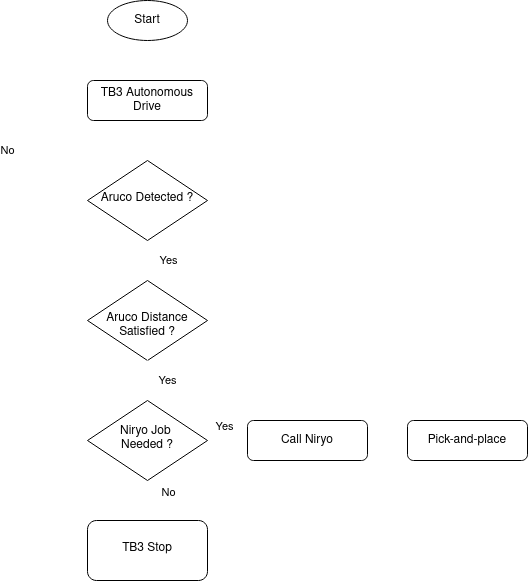

The diagram above was exported from draw.io. Its source (the exported page's mxGraphModel, read from the mxfile embedded in the PNG):
<mxGraphModel dx="951" dy="568" grid="1" gridSize="10" guides="1" tooltips="1" connect="1" arrows="1" fold="1" page="1" pageScale="1" pageWidth="827" pageHeight="1169" math="0" shadow="0">
  <root>
    <mxCell id="WIyWlLk6GJQsqaUBKTNV-0" />
    <mxCell id="WIyWlLk6GJQsqaUBKTNV-1" parent="WIyWlLk6GJQsqaUBKTNV-0" />
    <mxCell id="WIyWlLk6GJQsqaUBKTNV-2" value="" style="rounded=0;html=1;jettySize=auto;orthogonalLoop=1;fontSize=11;endArrow=block;endFill=0;endSize=8;strokeWidth=1;shadow=0;labelBackgroundColor=none;edgeStyle=orthogonalEdgeStyle;strokeColor=#ffffff;" parent="WIyWlLk6GJQsqaUBKTNV-1" source="WIyWlLk6GJQsqaUBKTNV-3" target="WIyWlLk6GJQsqaUBKTNV-6" edge="1">
      <mxGeometry relative="1" as="geometry" />
    </mxCell>
    <mxCell id="WIyWlLk6GJQsqaUBKTNV-3" value="TB3 Autonomous Drive" style="rounded=1;whiteSpace=wrap;html=1;fontSize=12;glass=0;strokeWidth=1;shadow=0;" parent="WIyWlLk6GJQsqaUBKTNV-1" vertex="1">
      <mxGeometry x="160" y="80" width="120" height="40" as="geometry" />
    </mxCell>
    <mxCell id="WIyWlLk6GJQsqaUBKTNV-5" value="&lt;span style=&quot;background-color: rgb(255, 255, 255);&quot;&gt;No&lt;/span&gt;" style="edgeStyle=orthogonalEdgeStyle;rounded=0;html=1;jettySize=auto;orthogonalLoop=1;fontSize=11;endArrow=block;endFill=0;endSize=8;strokeWidth=1;shadow=0;labelBackgroundColor=none;entryX=0;entryY=0.5;entryDx=0;entryDy=0;exitX=0;exitY=0.5;exitDx=0;exitDy=0;strokeColor=#ffffff;" parent="WIyWlLk6GJQsqaUBKTNV-1" source="WIyWlLk6GJQsqaUBKTNV-6" target="WIyWlLk6GJQsqaUBKTNV-3" edge="1">
      <mxGeometry y="10" relative="1" as="geometry">
        <mxPoint as="offset" />
        <mxPoint x="354" y="210" as="targetPoint" />
        <Array as="points">
          <mxPoint x="90" y="200" />
          <mxPoint x="90" y="100" />
        </Array>
      </mxGeometry>
    </mxCell>
    <mxCell id="zHqm7dRhO8coQoxGIwJJ-13" style="edgeStyle=orthogonalEdgeStyle;rounded=0;orthogonalLoop=1;jettySize=auto;html=1;exitX=0.5;exitY=1;exitDx=0;exitDy=0;entryX=0.5;entryY=0;entryDx=0;entryDy=0;endArrow=block;endFill=0;endSize=8;strokeColor=#ffffff;" edge="1" parent="WIyWlLk6GJQsqaUBKTNV-1" source="WIyWlLk6GJQsqaUBKTNV-6" target="WIyWlLk6GJQsqaUBKTNV-10">
      <mxGeometry relative="1" as="geometry" />
    </mxCell>
    <mxCell id="zHqm7dRhO8coQoxGIwJJ-32" value="Yes" style="edgeLabel;html=1;align=center;verticalAlign=middle;resizable=0;points=[];" vertex="1" connectable="0" parent="zHqm7dRhO8coQoxGIwJJ-13">
      <mxGeometry x="-0.0471" y="-2" relative="1" as="geometry">
        <mxPoint x="22" as="offset" />
      </mxGeometry>
    </mxCell>
    <mxCell id="WIyWlLk6GJQsqaUBKTNV-6" value="Aruco Detected ?" style="rhombus;whiteSpace=wrap;html=1;shadow=0;fontFamily=Helvetica;fontSize=12;align=center;strokeWidth=1;spacing=6;spacingTop=-4;" parent="WIyWlLk6GJQsqaUBKTNV-1" vertex="1">
      <mxGeometry x="160" y="160" width="120" height="80" as="geometry" />
    </mxCell>
    <mxCell id="WIyWlLk6GJQsqaUBKTNV-10" value="&lt;br&gt;&lt;div&gt;Aruco Distance Satisfied ?&lt;/div&gt;" style="rhombus;whiteSpace=wrap;html=1;shadow=0;fontFamily=Helvetica;fontSize=12;align=center;strokeWidth=1;spacing=6;spacingTop=-4;" parent="WIyWlLk6GJQsqaUBKTNV-1" vertex="1">
      <mxGeometry x="160" y="280" width="120" height="80" as="geometry" />
    </mxCell>
    <mxCell id="zHqm7dRhO8coQoxGIwJJ-17" value="" style="edgeStyle=orthogonalEdgeStyle;rounded=0;orthogonalLoop=1;jettySize=auto;html=1;endSize=8;endArrow=block;endFill=0;entryX=0;entryY=0.5;entryDx=0;entryDy=0;strokeColor=#ffffff;" edge="1" parent="WIyWlLk6GJQsqaUBKTNV-1" source="zHqm7dRhO8coQoxGIwJJ-4" target="zHqm7dRhO8coQoxGIwJJ-19">
      <mxGeometry relative="1" as="geometry">
        <mxPoint x="360" y="445" as="targetPoint" />
      </mxGeometry>
    </mxCell>
    <mxCell id="zHqm7dRhO8coQoxGIwJJ-23" value="Yes" style="edgeLabel;html=1;align=center;verticalAlign=middle;resizable=0;points=[];" vertex="1" connectable="0" parent="zHqm7dRhO8coQoxGIwJJ-17">
      <mxGeometry x="-0.1802" y="1" relative="1" as="geometry">
        <mxPoint y="-14" as="offset" />
      </mxGeometry>
    </mxCell>
    <mxCell id="zHqm7dRhO8coQoxGIwJJ-27" value="" style="edgeStyle=orthogonalEdgeStyle;rounded=0;orthogonalLoop=1;jettySize=auto;html=1;endArrow=block;endFill=0;endSize=8;strokeColor=#ffffff;" edge="1" parent="WIyWlLk6GJQsqaUBKTNV-1" source="zHqm7dRhO8coQoxGIwJJ-4" target="zHqm7dRhO8coQoxGIwJJ-26">
      <mxGeometry relative="1" as="geometry" />
    </mxCell>
    <mxCell id="zHqm7dRhO8coQoxGIwJJ-33" value="No" style="edgeLabel;html=1;align=center;verticalAlign=middle;resizable=0;points=[];" vertex="1" connectable="0" parent="zHqm7dRhO8coQoxGIwJJ-27">
      <mxGeometry x="-0.5176" relative="1" as="geometry">
        <mxPoint x="20" y="1" as="offset" />
      </mxGeometry>
    </mxCell>
    <mxCell id="zHqm7dRhO8coQoxGIwJJ-4" value="&lt;div&gt;Niryo Job&amp;nbsp;&lt;/div&gt;&lt;div&gt;Needed ?&lt;/div&gt;" style="rhombus;whiteSpace=wrap;html=1;shadow=0;fontFamily=Helvetica;fontSize=12;align=center;strokeWidth=1;spacing=6;spacingTop=-4;" vertex="1" parent="WIyWlLk6GJQsqaUBKTNV-1">
      <mxGeometry x="160" y="400" width="120" height="80" as="geometry" />
    </mxCell>
    <mxCell id="zHqm7dRhO8coQoxGIwJJ-6" value="&lt;span style=&quot;background-color: rgb(255, 255, 255);&quot;&gt;Yes&lt;/span&gt;" style="rounded=0;html=1;jettySize=auto;orthogonalLoop=1;fontSize=11;endArrow=block;endFill=0;endSize=8;strokeWidth=1;shadow=0;labelBackgroundColor=none;edgeStyle=orthogonalEdgeStyle;exitX=0.5;exitY=1;exitDx=0;exitDy=0;entryX=0.5;entryY=0;entryDx=0;entryDy=0;strokeColor=#ffffff;" edge="1" parent="WIyWlLk6GJQsqaUBKTNV-1" source="WIyWlLk6GJQsqaUBKTNV-10" target="zHqm7dRhO8coQoxGIwJJ-4">
      <mxGeometry y="20" relative="1" as="geometry">
        <mxPoint as="offset" />
        <mxPoint x="250" y="260" as="sourcePoint" />
        <mxPoint x="230" y="290" as="targetPoint" />
      </mxGeometry>
    </mxCell>
    <mxCell id="zHqm7dRhO8coQoxGIwJJ-22" style="edgeStyle=orthogonalEdgeStyle;rounded=0;orthogonalLoop=1;jettySize=auto;html=1;exitX=1;exitY=0.5;exitDx=0;exitDy=0;entryX=0;entryY=0.5;entryDx=0;entryDy=0;endArrow=block;endFill=0;endSize=8;strokeColor=#ffffff;" edge="1" parent="WIyWlLk6GJQsqaUBKTNV-1" source="zHqm7dRhO8coQoxGIwJJ-19" target="zHqm7dRhO8coQoxGIwJJ-20">
      <mxGeometry relative="1" as="geometry" />
    </mxCell>
    <mxCell id="zHqm7dRhO8coQoxGIwJJ-19" value="Call Niryo" style="rounded=1;whiteSpace=wrap;html=1;fontSize=12;glass=0;strokeWidth=1;shadow=0;" vertex="1" parent="WIyWlLk6GJQsqaUBKTNV-1">
      <mxGeometry x="320" y="420" width="120" height="40" as="geometry" />
    </mxCell>
    <mxCell id="zHqm7dRhO8coQoxGIwJJ-24" style="edgeStyle=orthogonalEdgeStyle;rounded=0;orthogonalLoop=1;jettySize=auto;html=1;exitX=0.5;exitY=0;exitDx=0;exitDy=0;entryX=1;entryY=0.5;entryDx=0;entryDy=0;endArrow=block;endFill=0;endSize=8;strokeColor=#ffffff;" edge="1" parent="WIyWlLk6GJQsqaUBKTNV-1" source="zHqm7dRhO8coQoxGIwJJ-20" target="WIyWlLk6GJQsqaUBKTNV-3">
      <mxGeometry relative="1" as="geometry" />
    </mxCell>
    <mxCell id="zHqm7dRhO8coQoxGIwJJ-20" value="Pick-and-place" style="rounded=1;whiteSpace=wrap;html=1;fontSize=12;glass=0;strokeWidth=1;shadow=0;" vertex="1" parent="WIyWlLk6GJQsqaUBKTNV-1">
      <mxGeometry x="480" y="420" width="120" height="40" as="geometry" />
    </mxCell>
    <mxCell id="zHqm7dRhO8coQoxGIwJJ-26" value="TB3 Stop" style="rounded=1;whiteSpace=wrap;html=1;shadow=0;strokeWidth=1;spacing=6;spacingTop=-4;" vertex="1" parent="WIyWlLk6GJQsqaUBKTNV-1">
      <mxGeometry x="160" y="520" width="120" height="60" as="geometry" />
    </mxCell>
    <mxCell id="zHqm7dRhO8coQoxGIwJJ-31" style="edgeStyle=orthogonalEdgeStyle;rounded=0;orthogonalLoop=1;jettySize=auto;html=1;entryX=0.5;entryY=0;entryDx=0;entryDy=0;endSize=8;endArrow=block;endFill=0;strokeColor=#ffffff;" edge="1" parent="WIyWlLk6GJQsqaUBKTNV-1" source="zHqm7dRhO8coQoxGIwJJ-29" target="WIyWlLk6GJQsqaUBKTNV-3">
      <mxGeometry relative="1" as="geometry" />
    </mxCell>
    <mxCell id="zHqm7dRhO8coQoxGIwJJ-29" value="Start" style="ellipse;whiteSpace=wrap;html=1;rounded=1;glass=0;strokeWidth=1;shadow=0;" vertex="1" parent="WIyWlLk6GJQsqaUBKTNV-1">
      <mxGeometry x="180" width="80" height="40" as="geometry" />
    </mxCell>
  </root>
</mxGraphModel>